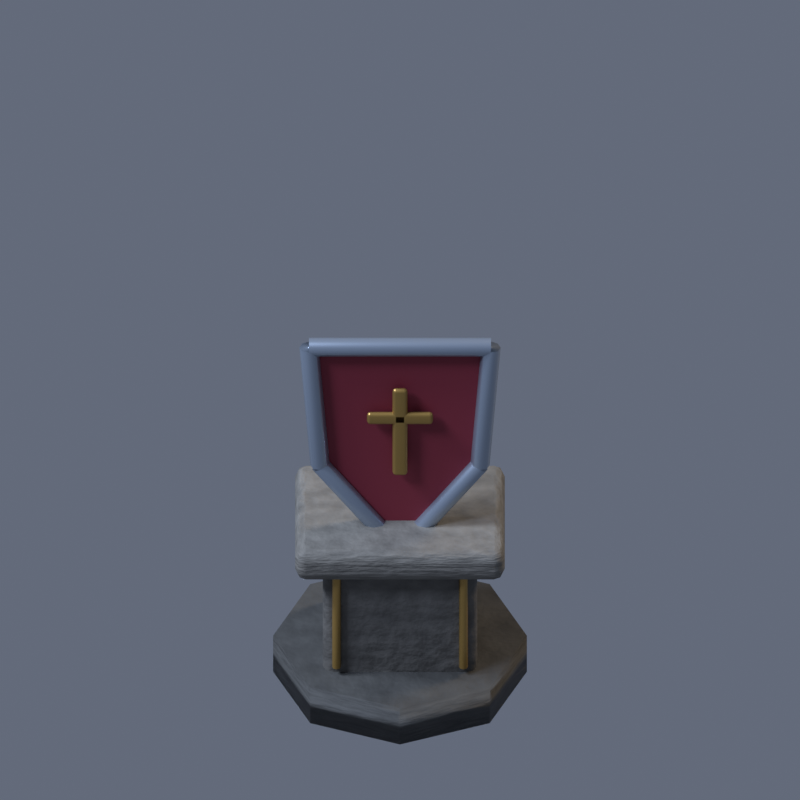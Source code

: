# Source: shrine_aegis.blend  (saved by Blender 5.2.44; exported with 4.5.12 LTS)
import bpy
from mathutils import Matrix  # noqa: F401  (used for matrix-valued properties, if any)

bpy.ops.wm.read_factory_settings(use_empty=True)
scene = bpy.context.scene
scene.name = 'Scene'

# ---- collections
col_collection = bpy.data.collections.new('Collection'); scene.collection.children.link(col_collection)

# ---- materials (node trees are filled in below, after node groups)
mat_stone_dark = bpy.data.materials.new('stone_dark')
mat_stone_dark.diffuse_color = (0.095, 0.095, 0.088, 1.0)
mat_stone = bpy.data.materials.new('stone')
mat_stone.diffuse_color = (0.19, 0.18, 0.16, 1.0)
mat_stoneedge = bpy.data.materials.new('stoneedge')
mat_stoneedge.diffuse_color = (0.3, 0.285, 0.25, 1.0)
mat_gold = bpy.data.materials.new('gold')
mat_gold.diffuse_color = (0.47, 0.29, 0.08, 1.0)
mat_cloth = bpy.data.materials.new('cloth')
mat_cloth.diffuse_color = (0.26, 0.025, 0.045, 1.0)
mat_edge = bpy.data.materials.new('edge')
mat_edge.diffuse_color = (0.4, 0.47, 0.56, 1.0)

# ---- material node trees
mat_stone_dark.use_nodes = True; mat_stone_dark.node_tree.nodes.clear()
_N = mat_stone_dark.node_tree.nodes; _L = mat_stone_dark.node_tree.links
n0 = _N.new('ShaderNodeBsdfPrincipled'); n0.name = 'Principled BSDF'; n0.location = (-200, 100)
n0.inputs[2].default_value = 0.7
n0.inputs[10].default_value = 0.005
n1 = _N.new('ShaderNodeOutputMaterial'); n1.name = 'Material Output'; n1.location = (200, 100)
n2 = _N.new('ShaderNodeTexNoise'); n2.name = 'Noise Texture'; n2.location = (0, 0)
n2.width = 160
n2.inputs[2].default_value = 8.0
n2.inputs[3].default_value = 3.0
n3 = _N.new('ShaderNodeValToRGB'); n3.name = 'Color Ramp'; n3.location = (0, 0)
while len(n3.color_ramp.elements) > 1: n3.color_ramp.elements.remove(n3.color_ramp.elements[-1])
n3.color_ramp.elements[0].position = 0.15; n3.color_ramp.elements[0].color = (0.03325, 0.03325, 0.0308, 1.0)
_e = n3.color_ramp.elements.new(0.85); _e.color = (0.0855, 0.0855, 0.0792, 1.0)
n4 = _N.new('ShaderNodeBump'); n4.name = 'Bump'; n4.location = (0, 0)
n4.inputs[0].default_value = 0.28
n4.inputs[1].default_value = 0.055
_L.new(n0.outputs[0], n1.inputs[0])
_L.new(n2.outputs[0], n3.inputs[0])
_L.new(n3.outputs[0], n0.inputs[0])
_L.new(n2.outputs[0], n4.inputs[3])
_L.new(n4.outputs[0], n0.inputs[5])
n1.is_active_output = True
mat_stone.use_nodes = True; mat_stone.node_tree.nodes.clear()
_N = mat_stone.node_tree.nodes; _L = mat_stone.node_tree.links
n0 = _N.new('ShaderNodeBsdfPrincipled'); n0.name = 'Principled BSDF'; n0.location = (-200, 100)
n0.inputs[2].default_value = 0.7
n0.inputs[10].default_value = 0.005
n1 = _N.new('ShaderNodeOutputMaterial'); n1.name = 'Material Output'; n1.location = (200, 100)
n2 = _N.new('ShaderNodeTexNoise'); n2.name = 'Noise Texture'; n2.location = (0, 0)
n2.width = 160
n2.inputs[2].default_value = 8.0
n2.inputs[3].default_value = 3.0
n3 = _N.new('ShaderNodeValToRGB'); n3.name = 'Color Ramp'; n3.location = (0, 0)
while len(n3.color_ramp.elements) > 1: n3.color_ramp.elements.remove(n3.color_ramp.elements[-1])
n3.color_ramp.elements[0].position = 0.15; n3.color_ramp.elements[0].color = (0.0665, 0.063, 0.056, 1.0)
_e = n3.color_ramp.elements.new(0.85); _e.color = (0.171, 0.162, 0.144, 1.0)
n4 = _N.new('ShaderNodeBump'); n4.name = 'Bump'; n4.location = (0, 0)
n4.inputs[0].default_value = 0.28
n4.inputs[1].default_value = 0.055
_L.new(n0.outputs[0], n1.inputs[0])
_L.new(n2.outputs[0], n3.inputs[0])
_L.new(n3.outputs[0], n0.inputs[0])
_L.new(n2.outputs[0], n4.inputs[3])
_L.new(n4.outputs[0], n0.inputs[5])
n1.is_active_output = True
mat_stoneedge.use_nodes = True; mat_stoneedge.node_tree.nodes.clear()
_N = mat_stoneedge.node_tree.nodes; _L = mat_stoneedge.node_tree.links
n0 = _N.new('ShaderNodeBsdfPrincipled'); n0.name = 'Principled BSDF'; n0.location = (-200, 100)
n0.inputs[2].default_value = 0.7
n0.inputs[10].default_value = 0.005
n1 = _N.new('ShaderNodeOutputMaterial'); n1.name = 'Material Output'; n1.location = (200, 100)
n2 = _N.new('ShaderNodeTexNoise'); n2.name = 'Noise Texture'; n2.location = (0, 0)
n2.width = 160
n2.inputs[2].default_value = 8.0
n2.inputs[3].default_value = 3.0
n3 = _N.new('ShaderNodeValToRGB'); n3.name = 'Color Ramp'; n3.location = (0, 0)
while len(n3.color_ramp.elements) > 1: n3.color_ramp.elements.remove(n3.color_ramp.elements[-1])
n3.color_ramp.elements[0].position = 0.15; n3.color_ramp.elements[0].color = (0.105, 0.09975, 0.0875, 1.0)
_e = n3.color_ramp.elements.new(0.85); _e.color = (0.27, 0.2565, 0.225, 1.0)
n4 = _N.new('ShaderNodeBump'); n4.name = 'Bump'; n4.location = (0, 0)
n4.inputs[0].default_value = 0.28
n4.inputs[1].default_value = 0.055
_L.new(n0.outputs[0], n1.inputs[0])
_L.new(n2.outputs[0], n3.inputs[0])
_L.new(n3.outputs[0], n0.inputs[0])
_L.new(n2.outputs[0], n4.inputs[3])
_L.new(n4.outputs[0], n0.inputs[5])
n1.is_active_output = True
mat_gold.use_nodes = True; mat_gold.node_tree.nodes.clear()
_N = mat_gold.node_tree.nodes; _L = mat_gold.node_tree.links
n0 = _N.new('ShaderNodeBsdfPrincipled'); n0.name = 'Principled BSDF'; n0.location = (-200, 100)
n0.inputs[0].default_value = (0.47, 0.29, 0.08, 1.0)
n0.inputs[1].default_value = 0.65
n0.inputs[2].default_value = 0.38
n0.inputs[10].default_value = 0.005
n1 = _N.new('ShaderNodeOutputMaterial'); n1.name = 'Material Output'; n1.location = (200, 100)
_L.new(n0.outputs[0], n1.inputs[0])
n1.is_active_output = True
mat_cloth.use_nodes = True; mat_cloth.node_tree.nodes.clear()
_N = mat_cloth.node_tree.nodes; _L = mat_cloth.node_tree.links
n0 = _N.new('ShaderNodeBsdfPrincipled'); n0.name = 'Principled BSDF'; n0.location = (-200, 100)
n0.inputs[0].default_value = (0.26, 0.025, 0.045, 1.0)
n0.inputs[2].default_value = 0.7
n0.inputs[10].default_value = 0.005
n1 = _N.new('ShaderNodeOutputMaterial'); n1.name = 'Material Output'; n1.location = (200, 100)
_L.new(n0.outputs[0], n1.inputs[0])
n1.is_active_output = True
mat_edge.use_nodes = True; mat_edge.node_tree.nodes.clear()
_N = mat_edge.node_tree.nodes; _L = mat_edge.node_tree.links
n0 = _N.new('ShaderNodeBsdfPrincipled'); n0.name = 'Principled BSDF'; n0.location = (-200, 100)
n0.inputs[0].default_value = (0.4, 0.47, 0.56, 1.0)
n0.inputs[1].default_value = 0.65
n0.inputs[2].default_value = 0.31
n0.inputs[10].default_value = 0.005
n1 = _N.new('ShaderNodeOutputMaterial'); n1.name = 'Material Output'; n1.location = (200, 100)
_L.new(n0.outputs[0], n1.inputs[0])
n1.is_active_output = True

# ---- world
world_world = bpy.data.worlds.new('World'); scene.world = world_world
world_world.use_nodes = True; world_world.node_tree.nodes.clear()
_N = world_world.node_tree.nodes; _L = world_world.node_tree.links
n0 = _N.new('ShaderNodeOutputWorld'); n0.name = 'World Output'; n0.location = (200, 100)
n1 = _N.new('ShaderNodeBackground'); n1.name = 'Background'; n1.location = (-200, 100)
n1.inputs[0].default_value = (0.25, 0.29, 0.39, 1.0)
n1.inputs[1].default_value = 0.5
_L.new(n1.outputs[0], n0.inputs[0])
n0.is_active_output = True
world_world.color = (0.05088, 0.05088, 0.05088)
world_world.sun_shadow_jitter_overblur = 0.0

# ---- cameras
cam_orthographic_export_camera_022 = bpy.data.cameras.new('Orthographic export camera.022')
cam_orthographic_export_camera_022.type = 'ORTHO'
cam_orthographic_export_camera_022.ortho_scale = 2.9

# ---- lights
light_moon_key_022 = bpy.data.lights.new('Moon key.022', 'SUN')
light_moon_key_022.color = (0.7, 0.8, 1.0)
light_moon_key_022.angle = 0.25
light_moon_key_022.energy = 2.6
light_warm_fill_022 = bpy.data.lights.new('Warm fill.022', 'SUN')
light_warm_fill_022.color = (1.0, 0.76, 0.49)
light_warm_fill_022.angle = 0.25
light_warm_fill_022.energy = 1.15
light_rim_022 = bpy.data.lights.new('Rim.022', 'SUN')
light_rim_022.color = (0.64, 0.74, 1.0)
light_rim_022.angle = 0.25
light_rim_022.energy = 1.5

# ---- meshes
me_cylinder = bpy.data.meshes.new('Cylinder')
me_cylinder.from_pydata([(0.0, 0.46, -0.08), (0.0, 0.46, 0.08), (0.3253, 0.3253, -0.08), (0.3253, 0.3253, 0.08), (0.46, 0.0, -0.08), (0.46, 0.0, 0.08), (0.3253, -0.3253, -0.08), (0.3253, -0.3253, 0.08), (0.0, -0.46, -0.08), (0.0, -0.46, 0.08), (-0.3253, -0.3253, -0.08), (-0.3253, -0.3253, 0.08), (-0.46, 0.0, -0.08), (-0.46, 0.0, 0.08), (-0.3253, 0.3253, -0.08), (-0.3253, 0.3253, 0.08)], [], [(0, 1, 3, 2), (2, 3, 5, 4), (4, 5, 7, 6), (6, 7, 9, 8), (8, 9, 11, 10), (10, 11, 13, 12), (3, 1, 15, 13, 11, 9, 7, 5), (12, 13, 15, 14), (14, 15, 1, 0), (0, 2, 4, 6, 8, 10, 12, 14)])
_uv = me_cylinder.uv_layers.new(name='UVMap')
_uv.uv.foreach_set('vector', [1.0, 0.5, 1.0, 1.0, 0.875, 1.0, 0.875, 0.5, 0.875, 0.5, 0.875, 1.0, 0.75, 1.0, 0.75, 0.5, 0.75, 0.5, 0.75, 1.0, 0.625, 1.0, 0.625, 0.5, 0.625, 0.5, 0.625, 1.0, 0.5, 1.0, 0.5, 0.5, 0.5, 0.5, 0.5, 1.0, 0.375, 1.0, 0.375, 0.5, 0.375, 0.5, 0.375, 1.0, 0.25, 1.0, 0.25, 0.5, 0.4197, 0.4197, 0.25, 0.49, 0.08029, 0.4197, 0.01, 0.25, 0.08029, 0.08029, 0.25, 0.01, 0.4197, 0.08029, 0.49, 0.25, 0.25, 0.5, 0.25, 1.0, 0.125, 1.0, 0.125, 0.5, 0.125, 0.5, 0.125, 1.0, 0.0, 1.0, 0.0, 0.5, 0.75, 0.49, 0.9197, 0.4197, 0.99, 0.25, 0.9197, 0.08029, 0.75, 0.01, 0.5803, 0.08029, 0.51, 0.25, 0.5803, 0.4197])
me_cylinder.materials.append(mat_stone_dark)
me_cylinder.update()
me_cube = bpy.data.meshes.new('Cube')
me_cube.from_pydata([(-0.28, -0.23, -0.255), (-0.28, -0.23, 0.255), (-0.28, 0.23, -0.255), (-0.28, 0.23, 0.255), (0.28, -0.23, -0.255), (0.28, -0.23, 0.255), (0.28, 0.23, -0.255), (0.28, 0.23, 0.255)], [], [(0, 1, 3, 2), (2, 3, 7, 6), (6, 7, 5, 4), (4, 5, 1, 0), (2, 6, 4, 0), (7, 3, 1, 5)])
_uv = me_cube.uv_layers.new(name='UVMap')
_uv.uv.foreach_set('vector', [0.375, 0.0, 0.625, 0.0, 0.625, 0.25, 0.375, 0.25, 0.375, 0.25, 0.625, 0.25, 0.625, 0.5, 0.375, 0.5, 0.375, 0.5, 0.625, 0.5, 0.625, 0.75, 0.375, 0.75, 0.375, 0.75, 0.625, 0.75, 0.625, 1.0, 0.375, 1.0, 0.125, 0.5, 0.375, 0.5, 0.375, 0.75, 0.125, 0.75, 0.625, 0.5, 0.875, 0.5, 0.875, 0.75, 0.625, 0.75])
me_cube.materials.append(mat_stone)
me_cube.update()
me_cube_001 = bpy.data.meshes.new('Cube.001')
me_cube_001.from_pydata([(-0.38, -0.295, -0.065), (-0.38, -0.295, 0.065), (-0.38, 0.295, -0.065), (-0.38, 0.295, 0.065), (0.38, -0.295, -0.065), (0.38, -0.295, 0.065), (0.38, 0.295, -0.065), (0.38, 0.295, 0.065)], [], [(0, 1, 3, 2), (2, 3, 7, 6), (6, 7, 5, 4), (4, 5, 1, 0), (2, 6, 4, 0), (7, 3, 1, 5)])
_uv = me_cube_001.uv_layers.new(name='UVMap')
_uv.uv.foreach_set('vector', [0.375, 0.0, 0.625, 0.0, 0.625, 0.25, 0.375, 0.25, 0.375, 0.25, 0.625, 0.25, 0.625, 0.5, 0.375, 0.5, 0.375, 0.5, 0.625, 0.5, 0.625, 0.75, 0.375, 0.75, 0.375, 0.75, 0.625, 0.75, 0.625, 1.0, 0.375, 1.0, 0.125, 0.5, 0.375, 0.5, 0.375, 0.75, 0.125, 0.75, 0.625, 0.5, 0.875, 0.5, 0.875, 0.75, 0.625, 0.75])
me_cube_001.materials.append(mat_stoneedge)
me_cube_001.update()
me_cylinder_001 = bpy.data.meshes.new('Cylinder.001')
me_cylinder_001.from_pydata([(0.0, 0.016, -0.205), (0.0, 0.016, 0.205), (0.01131, 0.01131, -0.205), (0.01131, 0.01131, 0.205), (0.016, 0.0, -0.205), (0.016, 0.0, 0.205), (0.01131, -0.01131, -0.205), (0.01131, -0.01131, 0.205), (0.0, -0.016, -0.205), (0.0, -0.016, 0.205), (-0.01131, -0.01131, -0.205), (-0.01131, -0.01131, 0.205), (-0.016, 0.0, -0.205), (-0.016, 0.0, 0.205), (-0.01131, 0.01131, -0.205), (-0.01131, 0.01131, 0.205)], [], [(0, 1, 3, 2), (2, 3, 5, 4), (4, 5, 7, 6), (6, 7, 9, 8), (8, 9, 11, 10), (10, 11, 13, 12), (3, 1, 15, 13, 11, 9, 7, 5), (12, 13, 15, 14), (14, 15, 1, 0), (0, 2, 4, 6, 8, 10, 12, 14)])
_uv = me_cylinder_001.uv_layers.new(name='UVMap')
_uv.uv.foreach_set('vector', [1.0, 0.5, 1.0, 1.0, 0.875, 1.0, 0.875, 0.5, 0.875, 0.5, 0.875, 1.0, 0.75, 1.0, 0.75, 0.5, 0.75, 0.5, 0.75, 1.0, 0.625, 1.0, 0.625, 0.5, 0.625, 0.5, 0.625, 1.0, 0.5, 1.0, 0.5, 0.5, 0.5, 0.5, 0.5, 1.0, 0.375, 1.0, 0.375, 0.5, 0.375, 0.5, 0.375, 1.0, 0.25, 1.0, 0.25, 0.5, 0.4197, 0.4197, 0.25, 0.49, 0.08029, 0.4197, 0.01, 0.25, 0.08029, 0.08029, 0.25, 0.01, 0.4197, 0.08029, 0.49, 0.25, 0.25, 0.5, 0.25, 1.0, 0.125, 1.0, 0.125, 0.5, 0.125, 0.5, 0.125, 1.0, 0.0, 1.0, 0.0, 0.5, 0.75, 0.49, 0.9197, 0.4197, 0.99, 0.25, 0.9197, 0.08029, 0.75, 0.01, 0.5803, 0.08029, 0.51, 0.25, 0.5803, 0.4197])
me_cylinder_001.materials.append(mat_gold)
me_cylinder_001.update()
me_cylinder_002 = bpy.data.meshes.new('Cylinder.002')
me_cylinder_002.from_pydata([(0.0, 0.016, -0.205), (0.0, 0.016, 0.205), (0.01131, 0.01131, -0.205), (0.01131, 0.01131, 0.205), (0.016, 0.0, -0.205), (0.016, 0.0, 0.205), (0.01131, -0.01131, -0.205), (0.01131, -0.01131, 0.205), (0.0, -0.016, -0.205), (0.0, -0.016, 0.205), (-0.01131, -0.01131, -0.205), (-0.01131, -0.01131, 0.205), (-0.016, 0.0, -0.205), (-0.016, 0.0, 0.205), (-0.01131, 0.01131, -0.205), (-0.01131, 0.01131, 0.205)], [], [(0, 1, 3, 2), (2, 3, 5, 4), (4, 5, 7, 6), (6, 7, 9, 8), (8, 9, 11, 10), (10, 11, 13, 12), (3, 1, 15, 13, 11, 9, 7, 5), (12, 13, 15, 14), (14, 15, 1, 0), (0, 2, 4, 6, 8, 10, 12, 14)])
_uv = me_cylinder_002.uv_layers.new(name='UVMap')
_uv.uv.foreach_set('vector', [1.0, 0.5, 1.0, 1.0, 0.875, 1.0, 0.875, 0.5, 0.875, 0.5, 0.875, 1.0, 0.75, 1.0, 0.75, 0.5, 0.75, 0.5, 0.75, 1.0, 0.625, 1.0, 0.625, 0.5, 0.625, 0.5, 0.625, 1.0, 0.5, 1.0, 0.5, 0.5, 0.5, 0.5, 0.5, 1.0, 0.375, 1.0, 0.375, 0.5, 0.375, 0.5, 0.375, 1.0, 0.25, 1.0, 0.25, 0.5, 0.4197, 0.4197, 0.25, 0.49, 0.08029, 0.4197, 0.01, 0.25, 0.08029, 0.08029, 0.25, 0.01, 0.4197, 0.08029, 0.49, 0.25, 0.25, 0.5, 0.25, 1.0, 0.125, 1.0, 0.125, 0.5, 0.125, 0.5, 0.125, 1.0, 0.0, 1.0, 0.0, 0.5, 0.75, 0.49, 0.9197, 0.4197, 0.99, 0.25, 0.9197, 0.08029, 0.75, 0.01, 0.5803, 0.08029, 0.51, 0.25, 0.5803, 0.4197])
me_cylinder_002.materials.append(mat_gold)
me_cylinder_002.update()
me_crimson_kite_shield = bpy.data.meshes.new('Crimson kite shield')
me_crimson_kite_shield.from_pydata([(-0.33, -0.08, 0.38), (0.33, -0.08, 0.38), (0.29, -0.08, -0.14), (0.0, -0.08, -0.52), (-0.29, -0.08, -0.14)], [], [(0, 1, 2, 3, 4)])
me_crimson_kite_shield.materials.append(mat_cloth)
me_crimson_kite_shield.update()
me_cylinder_003 = bpy.data.meshes.new('Cylinder.003')
me_cylinder_003.from_pydata([(0.0, 0.035, -0.33), (0.0, 0.035, 0.33), (0.02475, 0.02475, -0.33), (0.02475, 0.02475, 0.33), (0.035, 0.0, -0.33), (0.035, 0.0, 0.33), (0.02475, -0.02475, -0.33), (0.02475, -0.02475, 0.33), (0.0, -0.035, -0.33), (0.0, -0.035, 0.33), (-0.02475, -0.02475, -0.33), (-0.02475, -0.02475, 0.33), (-0.035, 0.0, -0.33), (-0.035, 0.0, 0.33), (-0.02475, 0.02475, -0.33), (-0.02475, 0.02475, 0.33)], [], [(0, 1, 3, 2), (2, 3, 5, 4), (4, 5, 7, 6), (6, 7, 9, 8), (8, 9, 11, 10), (10, 11, 13, 12), (3, 1, 15, 13, 11, 9, 7, 5), (12, 13, 15, 14), (14, 15, 1, 0), (0, 2, 4, 6, 8, 10, 12, 14)])
_uv = me_cylinder_003.uv_layers.new(name='UVMap')
_uv.uv.foreach_set('vector', [1.0, 0.5, 1.0, 1.0, 0.875, 1.0, 0.875, 0.5, 0.875, 0.5, 0.875, 1.0, 0.75, 1.0, 0.75, 0.5, 0.75, 0.5, 0.75, 1.0, 0.625, 1.0, 0.625, 0.5, 0.625, 0.5, 0.625, 1.0, 0.5, 1.0, 0.5, 0.5, 0.5, 0.5, 0.5, 1.0, 0.375, 1.0, 0.375, 0.5, 0.375, 0.5, 0.375, 1.0, 0.25, 1.0, 0.25, 0.5, 0.4197, 0.4197, 0.25, 0.49, 0.08029, 0.4197, 0.01, 0.25, 0.08029, 0.08029, 0.25, 0.01, 0.4197, 0.08029, 0.49, 0.25, 0.25, 0.5, 0.25, 1.0, 0.125, 1.0, 0.125, 0.5, 0.125, 0.5, 0.125, 1.0, 0.0, 1.0, 0.0, 0.5, 0.75, 0.49, 0.9197, 0.4197, 0.99, 0.25, 0.9197, 0.08029, 0.75, 0.01, 0.5803, 0.08029, 0.51, 0.25, 0.5803, 0.4197])
me_cylinder_003.materials.append(mat_edge)
me_cylinder_003.update()
me_cylinder_004 = bpy.data.meshes.new('Cylinder.004')
me_cylinder_004.from_pydata([(0.0, 0.035, -0.2608), (0.0, 0.035, 0.2608), (0.02475, 0.02475, -0.2608), (0.02475, 0.02475, 0.2608), (0.035, 0.0, -0.2608), (0.035, 0.0, 0.2608), (0.02475, -0.02475, -0.2608), (0.02475, -0.02475, 0.2608), (0.0, -0.035, -0.2608), (0.0, -0.035, 0.2608), (-0.02475, -0.02475, -0.2608), (-0.02475, -0.02475, 0.2608), (-0.035, 0.0, -0.2608), (-0.035, 0.0, 0.2608), (-0.02475, 0.02475, -0.2608), (-0.02475, 0.02475, 0.2608)], [], [(0, 1, 3, 2), (2, 3, 5, 4), (4, 5, 7, 6), (6, 7, 9, 8), (8, 9, 11, 10), (10, 11, 13, 12), (3, 1, 15, 13, 11, 9, 7, 5), (12, 13, 15, 14), (14, 15, 1, 0), (0, 2, 4, 6, 8, 10, 12, 14)])
_uv = me_cylinder_004.uv_layers.new(name='UVMap')
_uv.uv.foreach_set('vector', [1.0, 0.5, 1.0, 1.0, 0.875, 1.0, 0.875, 0.5, 0.875, 0.5, 0.875, 1.0, 0.75, 1.0, 0.75, 0.5, 0.75, 0.5, 0.75, 1.0, 0.625, 1.0, 0.625, 0.5, 0.625, 0.5, 0.625, 1.0, 0.5, 1.0, 0.5, 0.5, 0.5, 0.5, 0.5, 1.0, 0.375, 1.0, 0.375, 0.5, 0.375, 0.5, 0.375, 1.0, 0.25, 1.0, 0.25, 0.5, 0.4197, 0.4197, 0.25, 0.49, 0.08029, 0.4197, 0.01, 0.25, 0.08029, 0.08029, 0.25, 0.01, 0.4197, 0.08029, 0.49, 0.25, 0.25, 0.5, 0.25, 1.0, 0.125, 1.0, 0.125, 0.5, 0.125, 0.5, 0.125, 1.0, 0.0, 1.0, 0.0, 0.5, 0.75, 0.49, 0.9197, 0.4197, 0.99, 0.25, 0.9197, 0.08029, 0.75, 0.01, 0.5803, 0.08029, 0.51, 0.25, 0.5803, 0.4197])
me_cylinder_004.materials.append(mat_edge)
me_cylinder_004.update()
me_cylinder_005 = bpy.data.meshes.new('Cylinder.005')
me_cylinder_005.from_pydata([(0.0, 0.035, -0.239), (0.0, 0.035, 0.239), (0.02475, 0.02475, -0.239), (0.02475, 0.02475, 0.239), (0.035, 0.0, -0.239), (0.035, 0.0, 0.239), (0.02475, -0.02475, -0.239), (0.02475, -0.02475, 0.239), (0.0, -0.035, -0.239), (0.0, -0.035, 0.239), (-0.02475, -0.02475, -0.239), (-0.02475, -0.02475, 0.239), (-0.035, 0.0, -0.239), (-0.035, 0.0, 0.239), (-0.02475, 0.02475, -0.239), (-0.02475, 0.02475, 0.239)], [], [(0, 1, 3, 2), (2, 3, 5, 4), (4, 5, 7, 6), (6, 7, 9, 8), (8, 9, 11, 10), (10, 11, 13, 12), (3, 1, 15, 13, 11, 9, 7, 5), (12, 13, 15, 14), (14, 15, 1, 0), (0, 2, 4, 6, 8, 10, 12, 14)])
_uv = me_cylinder_005.uv_layers.new(name='UVMap')
_uv.uv.foreach_set('vector', [1.0, 0.5, 1.0, 1.0, 0.875, 1.0, 0.875, 0.5, 0.875, 0.5, 0.875, 1.0, 0.75, 1.0, 0.75, 0.5, 0.75, 0.5, 0.75, 1.0, 0.625, 1.0, 0.625, 0.5, 0.625, 0.5, 0.625, 1.0, 0.5, 1.0, 0.5, 0.5, 0.5, 0.5, 0.5, 1.0, 0.375, 1.0, 0.375, 0.5, 0.375, 0.5, 0.375, 1.0, 0.25, 1.0, 0.25, 0.5, 0.4197, 0.4197, 0.25, 0.49, 0.08029, 0.4197, 0.01, 0.25, 0.08029, 0.08029, 0.25, 0.01, 0.4197, 0.08029, 0.49, 0.25, 0.25, 0.5, 0.25, 1.0, 0.125, 1.0, 0.125, 0.5, 0.125, 0.5, 0.125, 1.0, 0.0, 1.0, 0.0, 0.5, 0.75, 0.49, 0.9197, 0.4197, 0.99, 0.25, 0.9197, 0.08029, 0.75, 0.01, 0.5803, 0.08029, 0.51, 0.25, 0.5803, 0.4197])
me_cylinder_005.materials.append(mat_edge)
me_cylinder_005.update()
me_cylinder_006 = bpy.data.meshes.new('Cylinder.006')
me_cylinder_006.from_pydata([(0.0, 0.035, -0.239), (0.0, 0.035, 0.239), (0.02475, 0.02475, -0.239), (0.02475, 0.02475, 0.239), (0.035, 0.0, -0.239), (0.035, 0.0, 0.239), (0.02475, -0.02475, -0.239), (0.02475, -0.02475, 0.239), (0.0, -0.035, -0.239), (0.0, -0.035, 0.239), (-0.02475, -0.02475, -0.239), (-0.02475, -0.02475, 0.239), (-0.035, 0.0, -0.239), (-0.035, 0.0, 0.239), (-0.02475, 0.02475, -0.239), (-0.02475, 0.02475, 0.239)], [], [(0, 1, 3, 2), (2, 3, 5, 4), (4, 5, 7, 6), (6, 7, 9, 8), (8, 9, 11, 10), (10, 11, 13, 12), (3, 1, 15, 13, 11, 9, 7, 5), (12, 13, 15, 14), (14, 15, 1, 0), (0, 2, 4, 6, 8, 10, 12, 14)])
_uv = me_cylinder_006.uv_layers.new(name='UVMap')
_uv.uv.foreach_set('vector', [1.0, 0.5, 1.0, 1.0, 0.875, 1.0, 0.875, 0.5, 0.875, 0.5, 0.875, 1.0, 0.75, 1.0, 0.75, 0.5, 0.75, 0.5, 0.75, 1.0, 0.625, 1.0, 0.625, 0.5, 0.625, 0.5, 0.625, 1.0, 0.5, 1.0, 0.5, 0.5, 0.5, 0.5, 0.5, 1.0, 0.375, 1.0, 0.375, 0.5, 0.375, 0.5, 0.375, 1.0, 0.25, 1.0, 0.25, 0.5, 0.4197, 0.4197, 0.25, 0.49, 0.08029, 0.4197, 0.01, 0.25, 0.08029, 0.08029, 0.25, 0.01, 0.4197, 0.08029, 0.49, 0.25, 0.25, 0.5, 0.25, 1.0, 0.125, 1.0, 0.125, 0.5, 0.125, 0.5, 0.125, 1.0, 0.0, 1.0, 0.0, 0.5, 0.75, 0.49, 0.9197, 0.4197, 0.99, 0.25, 0.9197, 0.08029, 0.75, 0.01, 0.5803, 0.08029, 0.51, 0.25, 0.5803, 0.4197])
me_cylinder_006.materials.append(mat_edge)
me_cylinder_006.update()
me_cylinder_007 = bpy.data.meshes.new('Cylinder.007')
me_cylinder_007.from_pydata([(0.0, 0.035, -0.2608), (0.0, 0.035, 0.2608), (0.02475, 0.02475, -0.2608), (0.02475, 0.02475, 0.2608), (0.035, 0.0, -0.2608), (0.035, 0.0, 0.2608), (0.02475, -0.02475, -0.2608), (0.02475, -0.02475, 0.2608), (0.0, -0.035, -0.2608), (0.0, -0.035, 0.2608), (-0.02475, -0.02475, -0.2608), (-0.02475, -0.02475, 0.2608), (-0.035, 0.0, -0.2608), (-0.035, 0.0, 0.2608), (-0.02475, 0.02475, -0.2608), (-0.02475, 0.02475, 0.2608)], [], [(0, 1, 3, 2), (2, 3, 5, 4), (4, 5, 7, 6), (6, 7, 9, 8), (8, 9, 11, 10), (10, 11, 13, 12), (3, 1, 15, 13, 11, 9, 7, 5), (12, 13, 15, 14), (14, 15, 1, 0), (0, 2, 4, 6, 8, 10, 12, 14)])
_uv = me_cylinder_007.uv_layers.new(name='UVMap')
_uv.uv.foreach_set('vector', [1.0, 0.5, 1.0, 1.0, 0.875, 1.0, 0.875, 0.5, 0.875, 0.5, 0.875, 1.0, 0.75, 1.0, 0.75, 0.5, 0.75, 0.5, 0.75, 1.0, 0.625, 1.0, 0.625, 0.5, 0.625, 0.5, 0.625, 1.0, 0.5, 1.0, 0.5, 0.5, 0.5, 0.5, 0.5, 1.0, 0.375, 1.0, 0.375, 0.5, 0.375, 0.5, 0.375, 1.0, 0.25, 1.0, 0.25, 0.5, 0.4197, 0.4197, 0.25, 0.49, 0.08029, 0.4197, 0.01, 0.25, 0.08029, 0.08029, 0.25, 0.01, 0.4197, 0.08029, 0.49, 0.25, 0.25, 0.5, 0.25, 1.0, 0.125, 1.0, 0.125, 0.5, 0.125, 0.5, 0.125, 1.0, 0.0, 1.0, 0.0, 0.5, 0.75, 0.49, 0.9197, 0.4197, 0.99, 0.25, 0.9197, 0.08029, 0.75, 0.01, 0.5803, 0.08029, 0.51, 0.25, 0.5803, 0.4197])
me_cylinder_007.materials.append(mat_edge)
me_cylinder_007.update()
me_cube_002 = bpy.data.meshes.new('Cube.002')
me_cube_002.from_pydata([(-0.0275, -0.0125, -0.19), (-0.0275, -0.0125, 0.19), (-0.0275, 0.0125, -0.19), (-0.0275, 0.0125, 0.19), (0.0275, -0.0125, -0.19), (0.0275, -0.0125, 0.19), (0.0275, 0.0125, -0.19), (0.0275, 0.0125, 0.19)], [], [(0, 1, 3, 2), (2, 3, 7, 6), (6, 7, 5, 4), (4, 5, 1, 0), (2, 6, 4, 0), (7, 3, 1, 5)])
_uv = me_cube_002.uv_layers.new(name='UVMap')
_uv.uv.foreach_set('vector', [0.375, 0.0, 0.625, 0.0, 0.625, 0.25, 0.375, 0.25, 0.375, 0.25, 0.625, 0.25, 0.625, 0.5, 0.375, 0.5, 0.375, 0.5, 0.625, 0.5, 0.625, 0.75, 0.375, 0.75, 0.375, 0.75, 0.625, 0.75, 0.625, 1.0, 0.375, 1.0, 0.125, 0.5, 0.375, 0.5, 0.375, 0.75, 0.125, 0.75, 0.625, 0.5, 0.875, 0.5, 0.875, 0.75, 0.625, 0.75])
me_cube_002.materials.append(mat_gold)
me_cube_002.update()
me_cube_003 = bpy.data.meshes.new('Cube.003')
me_cube_003.from_pydata([(-0.12, -0.0125, -0.025), (-0.12, -0.0125, 0.025), (-0.12, 0.0125, -0.025), (-0.12, 0.0125, 0.025), (0.12, -0.0125, -0.025), (0.12, -0.0125, 0.025), (0.12, 0.0125, -0.025), (0.12, 0.0125, 0.025)], [], [(0, 1, 3, 2), (2, 3, 7, 6), (6, 7, 5, 4), (4, 5, 1, 0), (2, 6, 4, 0), (7, 3, 1, 5)])
_uv = me_cube_003.uv_layers.new(name='UVMap')
_uv.uv.foreach_set('vector', [0.375, 0.0, 0.625, 0.0, 0.625, 0.25, 0.375, 0.25, 0.375, 0.25, 0.625, 0.25, 0.625, 0.5, 0.375, 0.5, 0.375, 0.5, 0.625, 0.5, 0.625, 0.75, 0.375, 0.75, 0.375, 0.75, 0.625, 0.75, 0.625, 1.0, 0.375, 1.0, 0.125, 0.5, 0.375, 0.5, 0.375, 0.75, 0.125, 0.75, 0.625, 0.5, 0.875, 0.5, 0.875, 0.75, 0.625, 0.75])
me_cube_003.materials.append(mat_gold)
me_cube_003.update()

# ---- objects
ob_camera = bpy.data.objects.new('Camera', cam_orthographic_export_camera_022)
ob_moon_key = bpy.data.objects.new('Moon key', light_moon_key_022)
ob_warm_fill = bpy.data.objects.new('Warm fill', light_warm_fill_022)
ob_rim = bpy.data.objects.new('Rim', light_rim_022)
ob_shrine_aegis = bpy.data.objects.new('shrine_aegis', None)
ob_shrine_base = bpy.data.objects.new('Shrine base', me_cylinder)
ob_pedestal = bpy.data.objects.new('Pedestal', me_cube)
ob_cornice = bpy.data.objects.new('Cornice', me_cube_001)
ob_gold_edging = bpy.data.objects.new('Gold edging', me_cylinder_001)
ob_gold_edging_001 = bpy.data.objects.new('Gold edging.001', me_cylinder_002)
ob_shield = bpy.data.objects.new('Shield', None)
ob_crimson_kite_shield = bpy.data.objects.new('Crimson kite shield', me_crimson_kite_shield)
ob_shield_rim = bpy.data.objects.new('Shield rim', me_cylinder_003)
ob_shield_rim_001 = bpy.data.objects.new('Shield rim.001', me_cylinder_004)
ob_shield_rim_002 = bpy.data.objects.new('Shield rim.002', me_cylinder_005)
ob_shield_rim_003 = bpy.data.objects.new('Shield rim.003', me_cylinder_006)
ob_shield_rim_004 = bpy.data.objects.new('Shield rim.004', me_cylinder_007)
ob_shield_oath = bpy.data.objects.new('Shield oath', me_cube_002)
ob_shield_oath_arms = bpy.data.objects.new('Shield oath arms', me_cube_003)

# ---- transforms, parenting, visibility, modifiers, constraints
ob_camera.location = (0.0, -8.192, 6.939)
ob_camera.rotation_euler = (0.9599, -0.0, 0.0)
ob_moon_key.location = (0.0, 0.0, 0.0)
ob_moon_key.rotation_euler = (0.45, -0.5, -0.65)
ob_warm_fill.location = (0.0, 0.0, 0.0)
ob_warm_fill.rotation_euler = (0.8, 0.3, 1.8)
ob_rim.location = (0.0, 0.0, 0.0)
ob_rim.rotation_euler = (-0.65, 0.4, 2.6)
ob_shrine_aegis.location = (0.0, 0.0, 0.0)
ob_shrine_base.parent = ob_shrine_aegis
ob_shrine_base.location = (0.0, 0.0, 0.08)
_m = ob_shrine_base.modifiers.new('Weighted normals', 'WEIGHTED_NORMAL')
ob_pedestal.parent = ob_shrine_aegis
ob_pedestal.location = (0.0, 0.0, 0.37)
_m = ob_pedestal.modifiers.new('Forged edges', 'BEVEL')
_m.width = 0.04
_m.width_pct = 0.04
_m.segments = 2
_m = ob_pedestal.modifiers.new('Weighted normals', 'WEIGHTED_NORMAL')
ob_cornice.parent = ob_shrine_aegis
ob_cornice.location = (0.0, 0.0, 0.66)
_m = ob_cornice.modifiers.new('Forged edges', 'BEVEL')
_m.width = 0.04
_m.width_pct = 0.04
_m.segments = 2
_m = ob_cornice.modifiers.new('Weighted normals', 'WEIGHTED_NORMAL')
ob_gold_edging.parent = ob_shrine_aegis
ob_gold_edging.location = (-0.23, -0.241, 0.395)
ob_gold_edging.rotation_euler = (0.0, -0.0, -3.142)
_m = ob_gold_edging.modifiers.new('Weighted normals', 'WEIGHTED_NORMAL')
ob_gold_edging_001.parent = ob_shrine_aegis
ob_gold_edging_001.location = (0.23, -0.241, 0.395)
ob_gold_edging_001.rotation_euler = (0.0, -0.0, -3.142)
_m = ob_gold_edging_001.modifiers.new('Weighted normals', 'WEIGHTED_NORMAL')
ob_shield.parent = ob_shrine_aegis
ob_shield.location = (0.0, 0.0, 1.12)
ob_crimson_kite_shield.parent = ob_shield
ob_crimson_kite_shield.location = (0.0, 0.0, 0.0)
ob_shield_rim.parent = ob_shield
ob_shield_rim.location = (0.0, -0.09, 0.38)
ob_shield_rim.rotation_euler = (1.571, -0.0, 1.571)
_m = ob_shield_rim.modifiers.new('Weighted normals', 'WEIGHTED_NORMAL')
ob_shield_rim_001.parent = ob_shield
ob_shield_rim_001.location = (0.31, -0.09, 0.12)
ob_shield_rim_001.rotation_euler = (3.065, 5.271e-07, -1.571)
_m = ob_shield_rim_001.modifiers.new('Weighted normals', 'WEIGHTED_NORMAL')
ob_shield_rim_002.parent = ob_shield
ob_shield_rim_002.location = (0.145, -0.09, -0.33)
ob_shield_rim_002.rotation_euler = (2.49, -1.128e-07, -1.571)
_m = ob_shield_rim_002.modifiers.new('Weighted normals', 'WEIGHTED_NORMAL')
ob_shield_rim_003.parent = ob_shield
ob_shield_rim_003.location = (-0.145, -0.09, -0.33)
ob_shield_rim_003.rotation_euler = (0.6519, -1.996e-08, -1.571)
_m = ob_shield_rim_003.modifiers.new('Weighted normals', 'WEIGHTED_NORMAL')
ob_shield_rim_004.parent = ob_shield
ob_shield_rim_004.location = (-0.31, -0.09, 0.12)
ob_shield_rim_004.rotation_euler = (0.07677, 4.612e-07, -1.571)
_m = ob_shield_rim_004.modifiers.new('Weighted normals', 'WEIGHTED_NORMAL')
ob_shield_oath.parent = ob_shield
ob_shield_oath.location = (0.0, -0.11, 0.02)
_m = ob_shield_oath.modifiers.new('Forged edges', 'BEVEL')
_m.width = 0.04
_m.width_pct = 0.04
_m.segments = 2
_m = ob_shield_oath.modifiers.new('Weighted normals', 'WEIGHTED_NORMAL')
ob_shield_oath_arms.parent = ob_shield
ob_shield_oath_arms.location = (0.0, -0.11, 0.08)
_m = ob_shield_oath_arms.modifiers.new('Forged edges', 'BEVEL')
_m.width = 0.04
_m.width_pct = 0.04
_m.segments = 2
_m = ob_shield_oath_arms.modifiers.new('Weighted normals', 'WEIGHTED_NORMAL')

# ---- collection membership
scene.collection.objects.link(ob_camera)
scene.collection.objects.link(ob_moon_key)
scene.collection.objects.link(ob_warm_fill)
scene.collection.objects.link(ob_rim)
col_collection.objects.link(ob_shrine_aegis)
col_collection.objects.link(ob_shrine_base)
col_collection.objects.link(ob_pedestal)
col_collection.objects.link(ob_cornice)
col_collection.objects.link(ob_gold_edging)
col_collection.objects.link(ob_gold_edging_001)
col_collection.objects.link(ob_shield)
col_collection.objects.link(ob_crimson_kite_shield)
col_collection.objects.link(ob_shield_rim)
col_collection.objects.link(ob_shield_rim_001)
col_collection.objects.link(ob_shield_rim_002)
col_collection.objects.link(ob_shield_rim_003)
col_collection.objects.link(ob_shield_rim_004)
col_collection.objects.link(ob_shield_oath)
col_collection.objects.link(ob_shield_oath_arms)

# ---- scene / render settings (as saved in the file)
scene.camera = ob_camera
scene.frame_start = 1; scene.frame_end = 52; scene.frame_set(1)
scene.render.engine = 'BLENDER_EEVEE_NEXT'
scene.render.image_settings.compression = 85
scene.render.resolution_x = 192
scene.render.resolution_y = 192
scene.render.fps = 12
scene.render.film_transparent = True
scene.render.bake_bias = 0.0
scene.render.bake_samples = 0
scene.render.compositor_device = 'GPU'
scene.eevee.taa_render_samples = 16
scene.eevee.use_volume_custom_range = False
scene.eevee.fast_gi_thickness_near = 0.1
scene.eevee.fast_gi_thickness_far = 0.0
scene.eevee.ray_tracing_options.screen_trace_thickness = 0.1
scene.view_settings.view_transform = 'Standard'
bpy.context.view_layer.update()

